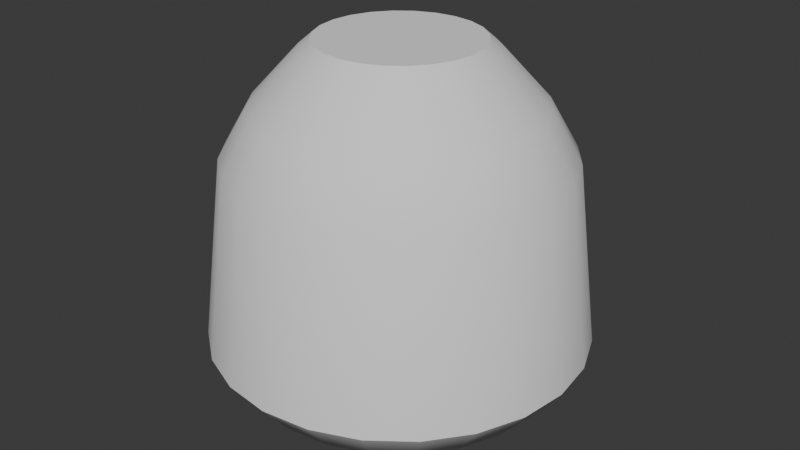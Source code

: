 # Source: 30maySoyuzDescentShape.blend  (saved by Blender 4.5.91; exported with 4.5.12 LTS)
import bpy
from mathutils import Matrix  # noqa: F401  (used for matrix-valued properties, if any)

bpy.ops.wm.read_factory_settings(use_empty=True)
scene = bpy.context.scene
scene.name = 'Scene'

# ---- node groups
ng_smooth_by_angle = bpy.data.node_groups.new('Smooth by Angle', 'GeometryNodeTree')
_s = ng_smooth_by_angle.interface.new_socket(name='Mesh', in_out='OUTPUT', socket_type='NodeSocketGeometry')
_s = ng_smooth_by_angle.interface.new_socket(name='Mesh', in_out='INPUT', socket_type='NodeSocketGeometry')
_s = ng_smooth_by_angle.interface.new_socket(name='Angle', in_out='INPUT', socket_type='NodeSocketFloat')
_s.subtype = 'ANGLE'
_s.default_value = 0.5236
_s.min_value = 0.0
_s.max_value = 3.142
_s.description = 'Maximum face angle for smooth edges'
_s = ng_smooth_by_angle.interface.new_socket(name='Ignore Sharpness', in_out='INPUT', socket_type='NodeSocketBool')
_s.force_non_field = True
ng_smooth_by_angle.description = 'Set the sharpness of mesh edges based on the angle between the neighboring faces'
ng_smooth_by_angle.is_modifier = True
_N = ng_smooth_by_angle.nodes; _L = ng_smooth_by_angle.links
n0 = _N.new('GeometryNodeSetShadeSmooth'); n0.name = 'Set Shade Smooth'; n0.location = (120, -80)
n0.domain = 'EDGE'
n1 = _N.new('GeometryNodeSetShadeSmooth'); n1.name = 'Set Shade Smooth.001'; n1.location = (300, -80)
n2 = _N.new('NodeGroupOutput'); n2.name = 'Group Output'; n2.location = (480, -80)
n3 = _N.new('GeometryNodeInputMeshEdgeAngle'); n3.name = 'Edge Angle'; n3.location = (-440, -240)
n4 = _N.new('NodeGroupInput'); n4.name = 'Group Input'; n4.location = (-80, -80)
n5 = _N.new('GeometryNodeInputEdgeSmooth'); n5.name = 'Is Edge Smooth'; n5.location = (-260, -120)
n6 = _N.new('GeometryNodeInputShadeSmooth'); n6.name = 'Is Shade Smooth'; n6.location = (-440, -397)
n7 = _N.new('FunctionNodeCompare'); n7.name = 'Compare'; n7.location = (-260, -260)
n7.operation = 'LESS_EQUAL'
n7.inputs[6].default_value = (0.0, 0.0, 0.0, 0.0)
n7.inputs[7].default_value = (0.0, 0.0, 0.0, 0.0)
n8 = _N.new('FunctionNodeBooleanMath'); n8.name = 'Boolean Math.001'; n8.location = (-80, -260)
n9 = _N.new('NodeGroupInput'); n9.name = 'Group Input.001'; n9.location = (-440, -329)
n10 = _N.new('NodeGroupInput'); n10.name = 'Group Input.002'; n10.location = (-259, -189)
n11 = _N.new('FunctionNodeBooleanMath'); n11.name = 'Boolean Math'; n11.location = (-80, -149)
n11.operation = 'OR'
n12 = _N.new('FunctionNodeBooleanMath'); n12.name = 'Boolean Math.002'; n12.location = (-260, -380)
n12.operation = 'OR'
n13 = _N.new('NodeGroupInput'); n13.name = 'Group Input.003'; n13.location = (-440, -460)
_L.new(n3.outputs[0], n7.inputs[0])
_L.new(n1.outputs[0], n2.inputs[0])
_L.new(n9.outputs[1], n7.inputs[1])
_L.new(n7.outputs[0], n8.inputs[0])
_L.new(n4.outputs[0], n0.inputs[0])
_L.new(n0.outputs[0], n1.inputs[0])
_L.new(n8.outputs[0], n0.inputs[2])
_L.new(n10.outputs[2], n11.inputs[1])
_L.new(n5.outputs[0], n11.inputs[0])
_L.new(n11.outputs[0], n0.inputs[1])
_L.new(n13.outputs[2], n12.inputs[1])
_L.new(n6.outputs[0], n12.inputs[0])
_L.new(n12.outputs[0], n8.inputs[1])
n2.is_active_output = True

# ---- world
world_world = bpy.data.worlds.new('World'); scene.world = world_world
world_world.use_nodes = True; world_world.node_tree.nodes.clear()
_N = world_world.node_tree.nodes; _L = world_world.node_tree.links
n0 = _N.new('ShaderNodeOutputWorld'); n0.name = 'World Output'; n0.location = (200, 100)
n1 = _N.new('ShaderNodeBackground'); n1.name = 'Background'; n1.location = (-200, 100)
n1.inputs[0].default_value = (0.05088, 0.05088, 0.05088, 1.0)
_L.new(n1.outputs[0], n0.inputs[0])
n0.is_active_output = True
world_world.color = (0.05088, 0.05088, 0.05088)
world_world.sun_shadow_jitter_overblur = 0.0

# ---- meshes
me_cylinder_002 = bpy.data.meshes.new('Cylinder.002')
me_cylinder_002.from_pydata([(0.0, 1.085, -0.6), (1.079e-09, 0.9552, 0.6), (0.2808, 1.048, -0.6), (0.2472, 0.9227, 0.6), (0.5425, 0.9396, -0.6), (0.4776, 0.8273, 0.6), (0.7672, 0.7672, -0.6), (0.6755, 0.6755, 0.6), (0.9396, 0.5425, -0.6), (0.8273, 0.4776, 0.6), (1.048, 0.2808, -0.6), (0.9227, 0.2472, 0.6), (1.085, 0.0, -0.6), (0.9552, -2.467e-09, 0.6), (1.048, -0.2808, -0.6), (0.9227, -0.2472, 0.6), (0.9396, -0.5425, -0.6), (0.8273, -0.4776, 0.6), (0.7672, -0.7672, -0.6), (0.6755, -0.6755, 0.6), (0.5425, -0.9396, -0.6), (0.4776, -0.8273, 0.6), (0.2808, -1.048, -0.6), (0.2472, -0.9227, 0.6), (0.0, -1.085, -0.6), (1.079e-09, -0.9552, 0.6), (-0.2808, -1.048, -0.6), (-0.2472, -0.9227, 0.6), (-0.5425, -0.9396, -0.6), (-0.4776, -0.8273, 0.6), (-0.7672, -0.7672, -0.6), (-0.6755, -0.6755, 0.6), (-0.9396, -0.5425, -0.6), (-0.8273, -0.4776, 0.6), (-1.048, -0.2808, -0.6), (-0.9227, -0.2472, 0.6), (-1.085, 0.0, -0.6), (-0.9552, -2.467e-09, 0.6), (-1.048, 0.2808, -0.6), (-0.9227, 0.2472, 0.6), (-0.9396, 0.5425, -0.6), (-0.8273, 0.4776, 0.6), (-0.7672, 0.7672, -0.6), (-0.6755, 0.6755, 0.6), (-0.5425, 0.9396, -0.6), (-0.4776, 0.8273, 0.6), (-0.2808, 1.048, -0.6), (-0.2472, 0.9227, 0.6), (0.137, 0.5114, 1.247), (1.781e-08, 0.5295, 1.247), (0.2647, 0.4585, 1.247), (0.3744, 0.3744, 1.247), (0.4585, 0.2647, 1.247), (0.5114, 0.137, 1.247), (0.5295, -1.368e-09, 1.247), (0.5114, -0.137, 1.247), (0.4585, -0.2647, 1.247), (0.3744, -0.3744, 1.247), (0.2647, -0.4585, 1.247), (0.137, -0.5114, 1.247), (1.781e-08, -0.5295, 1.247), (-0.137, -0.5114, 1.247), (-0.2647, -0.4585, 1.247), (-0.3744, -0.3744, 1.247), (-0.4585, -0.2647, 1.247), (-0.5114, -0.137, 1.247), (-0.5295, -1.368e-09, 1.247), (-0.5114, 0.137, 1.247), (-0.4585, 0.2647, 1.247), (-0.3744, 0.3744, 1.247), (-0.2647, 0.4585, 1.247), (-0.137, 0.5114, 1.247), (-0.5594, 0.5594, 0.9235), (-0.3956, 0.6852, 0.9235), (0.6852, 0.3956, 0.9235), (0.7642, 0.2048, 0.9235), (0.5594, -0.5594, 0.9235), (0.3956, -0.6852, 0.9235), (-0.3956, -0.6852, 0.9235), (-0.5594, -0.5594, 0.9235), (-0.7642, 0.2048, 0.9235), (-0.6852, 0.3956, 0.9235), (0.3956, 0.6852, 0.9235), (0.5594, 0.5594, 0.9235), (0.7642, -0.2048, 0.9235), (0.6852, -0.3956, 0.9235), (9.533e-09, 0.7912, 0.9235), (0.2048, 0.7642, 0.9235), (9.533e-09, -0.7912, 0.9235), (-0.2048, -0.7642, 0.9235), (-0.7642, -0.2048, 0.9235), (-0.7912, -2.456e-09, 0.9235), (-0.2048, 0.7642, 0.9235), (0.7912, -2.456e-09, 0.9235), (0.2048, -0.7642, 0.9235), (-0.6852, -0.3956, 0.9235), (0.1182, 0.4412, 1.318), (1.988e-08, 0.4568, 1.318), (0.2284, 0.3956, 1.318), (0.323, 0.323, 1.318), (0.3956, 0.2284, 1.318), (0.4412, 0.1182, 1.318), (0.4568, -1.003e-09, 1.318), (0.4412, -0.1182, 1.318), (0.3956, -0.2284, 1.318), (0.323, -0.323, 1.318), (0.2284, -0.3956, 1.318), (0.1182, -0.4412, 1.318), (1.988e-08, -0.4568, 1.318), (-0.1182, -0.4412, 1.318), (-0.2284, -0.3956, 1.318), (-0.323, -0.323, 1.318), (-0.3956, -0.2284, 1.318), (-0.4412, -0.1182, 1.318), (-0.4568, -1.003e-09, 1.318), (-0.4412, 0.1182, 1.318), (-0.3956, 0.2284, 1.318), (-0.323, 0.323, 1.318), (-0.2284, 0.3956, 1.318), (-0.1182, 0.4412, 1.318)], [], [(0, 1, 3, 2), (2, 3, 5, 4), (4, 5, 7, 6), (6, 7, 9, 8), (8, 9, 11, 10), (10, 11, 13, 12), (12, 13, 15, 14), (14, 15, 17, 16), (16, 17, 19, 18), (18, 19, 21, 20), (20, 21, 23, 22), (22, 23, 25, 24), (24, 25, 27, 26), (26, 27, 29, 28), (28, 29, 31, 30), (30, 31, 33, 32), (32, 33, 35, 34), (34, 35, 37, 36), (36, 37, 39, 38), (38, 39, 41, 40), (40, 41, 43, 42), (42, 43, 45, 44), (73, 72, 69, 70), (44, 45, 47, 46), (46, 47, 1, 0), (35, 33, 95, 90), (25, 23, 94, 88), (75, 74, 52, 53), (77, 76, 57, 58), (79, 78, 62, 63), (81, 80, 67, 68), (83, 82, 50, 51), (85, 84, 55, 56), (87, 86, 49, 48), (89, 88, 60, 61), (91, 90, 65, 66), (92, 73, 70, 71), (93, 75, 53, 54), (94, 77, 58, 59), (95, 79, 63, 64), (72, 81, 68, 69), (74, 83, 51, 52), (76, 85, 56, 57), (78, 89, 61, 62), (80, 91, 66, 67), (86, 92, 71, 49), (82, 87, 48, 50), (84, 93, 54, 55), (88, 94, 59, 60), (90, 95, 64, 65), (15, 13, 93, 84), (5, 3, 87, 82), (1, 47, 92, 86), (39, 37, 91, 80), (29, 27, 89, 78), (19, 17, 85, 76), (9, 7, 83, 74), (43, 41, 81, 72), (33, 31, 79, 95), (23, 21, 77, 94), (13, 11, 75, 93), (47, 45, 73, 92), (37, 35, 90, 91), (27, 25, 88, 89), (3, 1, 86, 87), (17, 15, 84, 85), (7, 5, 82, 83), (41, 39, 80, 81), (31, 29, 78, 79), (21, 19, 76, 77), (11, 9, 74, 75), (45, 43, 72, 73), (61, 60, 108, 109), (54, 53, 101, 102), (69, 68, 116, 117), (62, 61, 109, 110), (55, 54, 102, 103), (70, 69, 117, 118), (63, 62, 110, 111), (56, 55, 103, 104), (71, 70, 118, 119), (48, 49, 97, 96), (64, 63, 111, 112), (57, 56, 104, 105), (49, 71, 119, 97), (50, 48, 96, 98), (65, 64, 112, 113), (58, 57, 105, 106), (51, 50, 98, 99), (66, 65, 113, 114), (59, 58, 106, 107), (52, 51, 99, 100), (67, 66, 114, 115), (60, 59, 107, 108), (53, 52, 100, 101), (68, 67, 115, 116), (0, 2, 4, 6, 8, 10, 12, 14, 16, 18, 20, 22, 24, 26, 28, 30, 32, 34, 36, 38, 40, 42, 44, 46), (96, 97, 119, 118, 117, 116, 115, 114, 113, 112, 111, 110, 109, 108, 107, 106, 105, 104, 103, 102, 101, 100, 99, 98)])
me_cylinder_002.polygons.foreach_set('use_smooth', [True] * 98)
_uv = me_cylinder_002.uv_layers.new(name='UVMap')
_uv.uv.foreach_set('vector', [1.0, 0.5, 1.0, 1.0, 0.9583, 1.0, 0.9583, 0.5, 0.9583, 0.5, 0.9583, 1.0, 0.9167, 1.0, 0.9167, 0.5, 0.9167, 0.5, 0.9167, 1.0, 0.875, 1.0, 0.875, 0.5, 0.875, 0.5, 0.875, 1.0, 0.8333, 1.0, 0.8333, 0.5, 0.8333, 0.5, 0.8333, 1.0, 0.7917, 1.0, 0.7917, 0.5, 0.7917, 0.5, 0.7917, 1.0, 0.75, 1.0, 0.75, 0.5, 0.75, 0.5, 0.75, 1.0, 0.7083, 1.0, 0.7083, 0.5, 0.7083, 0.5, 0.7083, 1.0, 0.6667, 1.0, 0.6667, 0.5, 0.6667, 0.5, 0.6667, 1.0, 0.625, 1.0, 0.625, 0.5, 0.625, 0.5, 0.625, 1.0, 0.5833, 1.0, 0.5833, 0.5, 0.5833, 0.5, 0.5833, 1.0, 0.5417, 1.0, 0.5417, 0.5, 0.5417, 0.5, 0.5417, 1.0, 0.5, 1.0, 0.5, 0.5, 0.5, 0.5, 0.5, 1.0, 0.4583, 1.0, 0.4583, 0.5, 0.4583, 0.5, 0.4583, 1.0, 0.4167, 1.0, 0.4167, 0.5, 0.4167, 0.5, 0.4167, 1.0, 0.375, 1.0, 0.375, 0.5, 0.375, 0.5, 0.375, 1.0, 0.3333, 1.0, 0.3333, 0.5, 0.3333, 0.5, 0.3333, 1.0, 0.2917, 1.0, 0.2917, 0.5, 0.2917, 0.5, 0.2917, 1.0, 0.25, 1.0, 0.25, 0.5, 0.25, 0.5, 0.25, 1.0, 0.2083, 1.0, 0.2083, 0.5, 0.2083, 0.5, 0.2083, 1.0, 0.1667, 1.0, 0.1667, 0.5, 0.1667, 0.5, 0.1667, 1.0, 0.125, 1.0, 0.125, 0.5, 0.125, 0.5, 0.125, 1.0, 0.08333, 1.0, 0.08333, 0.5, 0.08333, 1.0, 0.125, 1.0, 0.125, 1.0, 0.08333, 1.0, 0.08333, 0.5, 0.08333, 1.0, 0.04167, 1.0, 0.04167, 0.5, 0.04167, 0.5, 0.04167, 1.0, -1.863e-07, 1.0, -1.863e-07, 0.5, 0.2917, 1.0, 0.3333, 1.0, 0.3333, 1.0, 0.2917, 1.0, 0.5, 1.0, 0.5417, 1.0, 0.5417, 1.0, 0.5, 1.0, 0.7917, 1.0, 0.8333, 1.0, 0.8333, 1.0, 0.7917, 1.0, 0.5833, 1.0, 0.625, 1.0, 0.625, 1.0, 0.5833, 1.0, 0.375, 1.0, 0.4167, 1.0, 0.4167, 1.0, 0.375, 1.0, 0.1667, 1.0, 0.2083, 1.0, 0.2083, 1.0, 0.1667, 1.0, 0.875, 1.0, 0.9167, 1.0, 0.9167, 1.0, 0.875, 1.0, 0.6667, 1.0, 0.7083, 1.0, 0.7083, 1.0, 0.6667, 1.0, 0.9583, 1.0, 1.0, 1.0, 1.0, 1.0, 0.9583, 1.0, 0.4583, 1.0, 0.5, 1.0, 0.5, 1.0, 0.4583, 1.0, 0.25, 1.0, 0.2917, 1.0, 0.2917, 1.0, 0.25, 1.0, 0.04167, 1.0, 0.08333, 1.0, 0.08333, 1.0, 0.04167, 1.0, 0.75, 1.0, 0.7917, 1.0, 0.7917, 1.0, 0.75, 1.0, 0.5417, 1.0, 0.5833, 1.0, 0.5833, 1.0, 0.5417, 1.0, 0.3333, 1.0, 0.375, 1.0, 0.375, 1.0, 0.3333, 1.0, 0.125, 1.0, 0.1667, 1.0, 0.1667, 1.0, 0.125, 1.0, 0.8333, 1.0, 0.875, 1.0, 0.875, 1.0, 0.8333, 1.0, 0.625, 1.0, 0.6667, 1.0, 0.6667, 1.0, 0.625, 1.0, 0.4167, 1.0, 0.4583, 1.0, 0.4583, 1.0, 0.4167, 1.0, 0.2083, 1.0, 0.25, 1.0, 0.25, 1.0, 0.2083, 1.0, -1.863e-07, 1.0, 0.04167, 1.0, 0.04167, 1.0, -1.863e-07, 1.0, 0.9167, 1.0, 0.9583, 1.0, 0.9583, 1.0, 0.9167, 1.0, 0.7083, 1.0, 0.75, 1.0, 0.75, 1.0, 0.7083, 1.0, 0.5, 1.0, 0.5417, 1.0, 0.5417, 1.0, 0.5, 1.0, 0.2917, 1.0, 0.3333, 1.0, 0.3333, 1.0, 0.2917, 1.0, 0.7083, 1.0, 0.75, 1.0, 0.75, 1.0, 0.7083, 1.0, 0.9167, 1.0, 0.9583, 1.0, 0.9583, 1.0, 0.9167, 1.0, -1.863e-07, 1.0, 0.04167, 1.0, 0.04167, 1.0, -1.863e-07, 1.0, 0.2083, 1.0, 0.25, 1.0, 0.25, 1.0, 0.2083, 1.0, 0.4167, 1.0, 0.4583, 1.0, 0.4583, 1.0, 0.4167, 1.0, 0.625, 1.0, 0.6667, 1.0, 0.6667, 1.0, 0.625, 1.0, 0.8333, 1.0, 0.875, 1.0, 0.875, 1.0, 0.8333, 1.0, 0.125, 1.0, 0.1667, 1.0, 0.1667, 1.0, 0.125, 1.0, 0.3333, 1.0, 0.375, 1.0, 0.375, 1.0, 0.3333, 1.0, 0.5417, 1.0, 0.5833, 1.0, 0.5833, 1.0, 0.5417, 1.0, 0.75, 1.0, 0.7917, 1.0, 0.7917, 1.0, 0.75, 1.0, 0.04167, 1.0, 0.08333, 1.0, 0.08333, 1.0, 0.04167, 1.0, 0.25, 1.0, 0.2917, 1.0, 0.2917, 1.0, 0.25, 1.0, 0.4583, 1.0, 0.5, 1.0, 0.5, 1.0, 0.4583, 1.0, 0.9583, 1.0, 1.0, 1.0, 1.0, 1.0, 0.9583, 1.0, 0.6667, 1.0, 0.7083, 1.0, 0.7083, 1.0, 0.6667, 1.0, 0.875, 1.0, 0.9167, 1.0, 0.9167, 1.0, 0.875, 1.0, 0.1667, 1.0, 0.2083, 1.0, 0.2083, 1.0, 0.1667, 1.0, 0.375, 1.0, 0.4167, 1.0, 0.4167, 1.0, 0.375, 1.0, 0.5833, 1.0, 0.625, 1.0, 0.625, 1.0, 0.5833, 1.0, 0.7917, 1.0, 0.8333, 1.0, 0.8333, 1.0, 0.7917, 1.0, 0.08333, 1.0, 0.125, 1.0, 0.125, 1.0, 0.08333, 1.0, 0.4583, 1.0, 0.5, 1.0, 0.5, 1.0, 0.4583, 1.0, 0.75, 1.0, 0.7917, 1.0, 0.7917, 1.0, 0.75, 1.0, 0.125, 1.0, 0.1667, 1.0, 0.1667, 1.0, 0.125, 1.0, 0.4167, 1.0, 0.4583, 1.0, 0.4583, 1.0, 0.4167, 1.0, 0.7083, 1.0, 0.75, 1.0, 0.75, 1.0, 0.7083, 1.0, 0.08333, 1.0, 0.125, 1.0, 0.125, 1.0, 0.08333, 1.0, 0.375, 1.0, 0.4167, 1.0, 0.4167, 1.0, 0.375, 1.0, 0.6667, 1.0, 0.7083, 1.0, 0.7083, 1.0, 0.6667, 1.0, 0.04167, 1.0, 0.08333, 1.0, 0.08333, 1.0, 0.04167, 1.0, 0.9583, 1.0, 1.0, 1.0, 1.0, 1.0, 0.9583, 1.0, 0.3333, 1.0, 0.375, 1.0, 0.375, 1.0, 0.3333, 1.0, 0.625, 1.0, 0.6667, 1.0, 0.6667, 1.0, 0.625, 1.0, -1.863e-07, 1.0, 0.04167, 1.0, 0.04167, 1.0, -1.863e-07, 1.0, 0.9167, 1.0, 0.9583, 1.0, 0.9583, 1.0, 0.9167, 1.0, 0.2917, 1.0, 0.3333, 1.0, 0.3333, 1.0, 0.2917, 1.0, 0.5833, 1.0, 0.625, 1.0, 0.625, 1.0, 0.5833, 1.0, 0.875, 1.0, 0.9167, 1.0, 0.9167, 1.0, 0.875, 1.0, 0.25, 1.0, 0.2917, 1.0, 0.2917, 1.0, 0.25, 1.0, 0.5417, 1.0, 0.5833, 1.0, 0.5833, 1.0, 0.5417, 1.0, 0.8333, 1.0, 0.875, 1.0, 0.875, 1.0, 0.8333, 1.0, 0.2083, 1.0, 0.25, 1.0, 0.25, 1.0, 0.2083, 1.0, 0.5, 1.0, 0.5417, 1.0, 0.5417, 1.0, 0.5, 1.0, 0.7917, 1.0, 0.8333, 1.0, 0.8333, 1.0, 0.7917, 1.0, 0.1667, 1.0, 0.2083, 1.0, 0.2083, 1.0, 0.1667, 1.0, -1.863e-07, 0.5, 0.9583, 0.5, 0.9167, 0.5, 0.875, 0.5, 0.8333, 0.5, 0.7917, 0.5, 0.75, 0.5, 0.7083, 0.5, 0.6667, 0.5, 0.625, 0.5, 0.5833, 0.5, 0.5417, 0.5, 0.5, 0.5, 0.4583, 0.5, 0.4167, 0.5, 0.375, 0.5, 0.3333, 0.5, 0.2917, 0.5, 0.25, 0.5, 0.2083, 0.5, 0.1667, 0.5, 0.125, 0.5, 0.08333, 0.5, 0.04167, 0.5, 0.9583, 1.0, -1.863e-07, 1.0, 0.04167, 1.0, 0.08333, 1.0, 0.125, 1.0, 0.1667, 1.0, 0.2083, 1.0, 0.25, 1.0, 0.2917, 1.0, 0.3333, 1.0, 0.375, 1.0, 0.4167, 1.0, 0.4583, 1.0, 0.5, 1.0, 0.5417, 1.0, 0.5833, 1.0, 0.625, 1.0, 0.6667, 1.0, 0.7083, 1.0, 0.75, 1.0, 0.7917, 1.0, 0.8333, 1.0, 0.875, 1.0, 0.9167, 1.0])
me_cylinder_002.update()
me_cylinder_003 = bpy.data.meshes.new('Cylinder.003')
me_cylinder_003.from_pydata([(0.0, 1.085, -0.6), (0.2808, 1.048, -0.6), (0.5425, 0.9396, -0.6), (0.7672, 0.7672, -0.6), (0.9396, 0.5425, -0.6), (1.048, 0.2808, -0.6), (1.085, 0.0, -0.6), (1.048, -0.2808, -0.6), (0.9396, -0.5425, -0.6), (0.7672, -0.7672, -0.6), (0.5425, -0.9396, -0.6), (0.2808, -1.048, -0.6), (0.0, -1.085, -0.6), (-0.2808, -1.048, -0.6), (-0.5425, -0.9396, -0.6), (-0.7672, -0.7672, -0.6), (-0.9396, -0.5425, -0.6), (-1.048, -0.2808, -0.6), (-1.085, 0.0, -0.6), (-1.048, 0.2808, -0.6), (-0.9396, 0.5425, -0.6), (-0.7672, 0.7672, -0.6), (-0.5425, 0.9396, -0.6), (-0.2808, 1.048, -0.6), (9.581e-09, 0.2853, -1.094), (0.07383, 0.2756, -1.094), (0.1426, 0.2471, -1.094), (0.2017, 0.2017, -1.094), (0.2471, 0.1426, -1.094), (0.2756, 0.07383, -1.094), (0.2853, -1.052e-08, -1.094), (0.2756, -0.07383, -1.094), (0.2471, -0.1426, -1.094), (0.2017, -0.2017, -1.094), (0.1426, -0.2471, -1.094), (0.07383, -0.2756, -1.094), (9.581e-09, -0.2853, -1.094), (-0.07383, -0.2756, -1.094), (-0.1426, -0.2471, -1.094), (-0.2017, -0.2017, -1.094), (-0.2471, -0.1426, -1.094), (-0.2756, -0.07383, -1.094), (-0.2853, -1.052e-08, -1.094), (-0.2756, 0.07383, -1.094), (-0.2471, 0.1426, -1.094), (-0.2017, 0.2017, -1.094), (-0.1426, 0.2471, -1.094), (-0.07383, 0.2756, -1.094), (0.8778, 0.2352, -0.8471), (0.787, 0.4544, -0.8471), (0.4544, -0.787, -0.8471), (0.6426, -0.6426, -0.8471), (-0.6426, -0.6426, -0.8471), (-0.4544, -0.787, -0.8471), (-0.787, 0.4544, -0.8471), (-0.8778, 0.2352, -0.8471), (0.6426, 0.6426, -0.8471), (0.4544, 0.787, -0.8471), (0.787, -0.4544, -0.8471), (0.8778, -0.2352, -0.8471), (-0.2352, -0.8778, -0.8471), (3.652e-09, -0.9088, -0.8471), (0.2352, 0.8778, -0.8471), (3.652e-09, 0.9088, -0.8471), (-0.9088, -6.714e-09, -0.8471), (-0.8778, -0.2352, -0.8471), (-0.2352, 0.8778, -0.8471), (-0.4544, 0.787, -0.8471), (0.9088, -6.714e-09, -0.8471), (0.2352, -0.8778, -0.8471), (-0.787, -0.4544, -0.8471), (-0.6426, 0.6426, -0.8471), (0.641, 0.1718, -0.9706), (0.3318, -0.5747, -0.9706), (-0.4693, -0.4693, -0.9706), (-0.5747, 0.3318, -0.9706), (0.4693, 0.4693, -0.9706), (0.5747, -0.3318, -0.9706), (-0.1718, -0.641, -0.9706), (0.1718, 0.641, -0.9706), (-0.6636, -8.714e-09, -0.9706), (-0.1718, 0.641, -0.9706), (0.6636, -8.714e-09, -0.9706), (0.1718, -0.641, -0.9706), (-0.5747, -0.3318, -0.9706), (-0.4693, 0.4693, -0.9706), (0.5747, 0.3318, -0.9706), (0.4693, -0.4693, -0.9706), (-0.3318, -0.5747, -0.9706), (-0.641, 0.1718, -0.9706), (0.3318, 0.5747, -0.9706), (0.641, -0.1718, -0.9706), (6.923e-09, -0.6636, -0.9706), (6.923e-09, 0.6636, -0.9706), (-0.641, -0.1718, -0.9706), (-0.3318, 0.5747, -0.9706)], [], [(86, 72, 29, 28), (87, 73, 34, 33), (88, 74, 39, 38), (89, 75, 44, 43), (90, 76, 27, 26), (91, 77, 32, 31), (92, 78, 37, 36), (93, 79, 25, 24), (94, 80, 42, 41), (95, 81, 47, 46), (72, 82, 30, 29), (73, 83, 35, 34), (74, 84, 40, 39), (75, 85, 45, 44), (76, 86, 28, 27), (77, 87, 33, 32), (78, 88, 38, 37), (80, 89, 43, 42), (81, 93, 24, 47), (79, 90, 26, 25), (82, 91, 31, 30), (83, 92, 36, 35), (84, 94, 41, 40), (85, 95, 46, 45), (24, 25, 26, 27, 28, 29, 30, 31, 32, 33, 34, 35, 36, 37, 38, 39, 40, 41, 42, 43, 44, 45, 46, 47), (21, 22, 67, 71), (16, 17, 65, 70), (11, 12, 61, 69), (6, 7, 59, 68), (1, 2, 57, 62), (23, 0, 63, 66), (18, 19, 55, 64), (13, 14, 53, 60), (8, 9, 51, 58), (3, 4, 49, 56), (20, 21, 71, 54), (15, 16, 70, 52), (10, 11, 69, 50), (5, 6, 68, 48), (22, 23, 66, 67), (17, 18, 64, 65), (0, 1, 62, 63), (12, 13, 60, 61), (7, 8, 58, 59), (2, 3, 56, 57), (19, 20, 54, 55), (14, 15, 52, 53), (9, 10, 50, 51), (4, 5, 48, 49), (71, 67, 95, 85), (70, 65, 94, 84), (69, 61, 92, 83), (68, 59, 91, 82), (62, 57, 90, 79), (66, 63, 93, 81), (64, 55, 89, 80), (60, 53, 88, 78), (58, 51, 87, 77), (56, 49, 86, 76), (54, 71, 85, 75), (52, 70, 84, 74), (50, 69, 83, 73), (48, 68, 82, 72), (67, 66, 81, 95), (65, 64, 80, 94), (63, 62, 79, 93), (61, 60, 78, 92), (59, 58, 77, 91), (57, 56, 76, 90), (55, 54, 75, 89), (53, 52, 74, 88), (51, 50, 73, 87), (49, 48, 72, 86), (0, 23, 22, 21, 20, 19, 18, 17, 16, 15, 14, 13, 12, 11, 10, 9, 8, 7, 6, 5, 4, 3, 2, 1)])
me_cylinder_003.polygons.foreach_set('use_smooth', [True] * 74)
_uv = me_cylinder_003.uv_layers.new(name='UVMap')
_uv.uv.foreach_set('vector', [0.8333, 0.5, 0.7917, 0.5, 0.7917, 0.5, 0.8333, 0.5, 0.625, 0.5, 0.5833, 0.5, 0.5833, 0.5, 0.625, 0.5, 0.4167, 0.5, 0.375, 0.5, 0.375, 0.5, 0.4167, 0.5, 0.2083, 0.5, 0.1667, 0.5, 0.1667, 0.5, 0.2083, 0.5, 0.9167, 0.5, 0.875, 0.5, 0.875, 0.5, 0.9167, 0.5, 0.7083, 0.5, 0.6667, 0.5, 0.6667, 0.5, 0.7083, 0.5, 0.5, 0.5, 0.4583, 0.5, 0.4583, 0.5, 0.5, 0.5, 1.0, 0.5, 0.9583, 0.5, 0.9583, 0.5, 1.0, 0.5, 0.2917, 0.5, 0.25, 0.5, 0.25, 0.5, 0.2917, 0.5, 0.08333, 0.5, 0.04167, 0.5, 0.04167, 0.5, 0.08333, 0.5, 0.7917, 0.5, 0.75, 0.5, 0.75, 0.5, 0.7917, 0.5, 0.5833, 0.5, 0.5417, 0.5, 0.5417, 0.5, 0.5833, 0.5, 0.375, 0.5, 0.3333, 0.5, 0.3333, 0.5, 0.375, 0.5, 0.1667, 0.5, 0.125, 0.5, 0.125, 0.5, 0.1667, 0.5, 0.875, 0.5, 0.8333, 0.5, 0.8333, 0.5, 0.875, 0.5, 0.6667, 0.5, 0.625, 0.5, 0.625, 0.5, 0.6667, 0.5, 0.4583, 0.5, 0.4167, 0.5, 0.4167, 0.5, 0.4583, 0.5, 0.25, 0.5, 0.2083, 0.5, 0.2083, 0.5, 0.25, 0.5, 0.04167, 0.5, -1.863e-07, 0.5, -1.863e-07, 0.5, 0.04167, 0.5, 0.9583, 0.5, 0.9167, 0.5, 0.9167, 0.5, 0.9583, 0.5, 0.75, 0.5, 0.7083, 0.5, 0.7083, 0.5, 0.75, 0.5, 0.5417, 0.5, 0.5, 0.5, 0.5, 0.5, 0.5417, 0.5, 0.3333, 0.5, 0.2917, 0.5, 0.2917, 0.5, 0.3333, 0.5, 0.125, 0.5, 0.08333, 0.5, 0.08333, 0.5, 0.125, 0.5, -1.863e-07, 0.5, 0.9583, 0.5, 0.9167, 0.5, 0.875, 0.5, 0.8333, 0.5, 0.7917, 0.5, 0.75, 0.5, 0.7083, 0.5, 0.6667, 0.5, 0.625, 0.5, 0.5833, 0.5, 0.5417, 0.5, 0.5, 0.5, 0.4583, 0.5, 0.4167, 0.5, 0.375, 0.5, 0.3333, 0.5, 0.2917, 0.5, 0.25, 0.5, 0.2083, 0.5, 0.1667, 0.5, 0.125, 0.5, 0.08333, 0.5, 0.04167, 0.5, 0.125, 0.5, 0.08333, 0.5, 0.08333, 0.5, 0.125, 0.5, 0.3333, 0.5, 0.2917, 0.5, 0.2917, 0.5, 0.3333, 0.5, 0.5417, 0.5, 0.5, 0.5, 0.5, 0.5, 0.5417, 0.5, 0.75, 0.5, 0.7083, 0.5, 0.7083, 0.5, 0.75, 0.5, 0.9583, 0.5, 0.9167, 0.5, 0.9167, 0.5, 0.9583, 0.5, 0.04167, 0.5, -1.863e-07, 0.5, -1.863e-07, 0.5, 0.04167, 0.5, 0.25, 0.5, 0.2083, 0.5, 0.2083, 0.5, 0.25, 0.5, 0.4583, 0.5, 0.4167, 0.5, 0.4167, 0.5, 0.4583, 0.5, 0.6667, 0.5, 0.625, 0.5, 0.625, 0.5, 0.6667, 0.5, 0.875, 0.5, 0.8333, 0.5, 0.8333, 0.5, 0.875, 0.5, 0.1667, 0.5, 0.125, 0.5, 0.125, 0.5, 0.1667, 0.5, 0.375, 0.5, 0.3333, 0.5, 0.3333, 0.5, 0.375, 0.5, 0.5833, 0.5, 0.5417, 0.5, 0.5417, 0.5, 0.5833, 0.5, 0.7917, 0.5, 0.75, 0.5, 0.75, 0.5, 0.7917, 0.5, 0.08333, 0.5, 0.04167, 0.5, 0.04167, 0.5, 0.08333, 0.5, 0.2917, 0.5, 0.25, 0.5, 0.25, 0.5, 0.2917, 0.5, 1.0, 0.5, 0.9583, 0.5, 0.9583, 0.5, 1.0, 0.5, 0.5, 0.5, 0.4583, 0.5, 0.4583, 0.5, 0.5, 0.5, 0.7083, 0.5, 0.6667, 0.5, 0.6667, 0.5, 0.7083, 0.5, 0.9167, 0.5, 0.875, 0.5, 0.875, 0.5, 0.9167, 0.5, 0.2083, 0.5, 0.1667, 0.5, 0.1667, 0.5, 0.2083, 0.5, 0.4167, 0.5, 0.375, 0.5, 0.375, 0.5, 0.4167, 0.5, 0.625, 0.5, 0.5833, 0.5, 0.5833, 0.5, 0.625, 0.5, 0.8333, 0.5, 0.7917, 0.5, 0.7917, 0.5, 0.8333, 0.5, 0.125, 0.5, 0.08333, 0.5, 0.08333, 0.5, 0.125, 0.5, 0.3333, 0.5, 0.2917, 0.5, 0.2917, 0.5, 0.3333, 0.5, 0.5417, 0.5, 0.5, 0.5, 0.5, 0.5, 0.5417, 0.5, 0.75, 0.5, 0.7083, 0.5, 0.7083, 0.5, 0.75, 0.5, 0.9583, 0.5, 0.9167, 0.5, 0.9167, 0.5, 0.9583, 0.5, 0.04167, 0.5, -1.863e-07, 0.5, -1.863e-07, 0.5, 0.04167, 0.5, 0.25, 0.5, 0.2083, 0.5, 0.2083, 0.5, 0.25, 0.5, 0.4583, 0.5, 0.4167, 0.5, 0.4167, 0.5, 0.4583, 0.5, 0.6667, 0.5, 0.625, 0.5, 0.625, 0.5, 0.6667, 0.5, 0.875, 0.5, 0.8333, 0.5, 0.8333, 0.5, 0.875, 0.5, 0.1667, 0.5, 0.125, 0.5, 0.125, 0.5, 0.1667, 0.5, 0.375, 0.5, 0.3333, 0.5, 0.3333, 0.5, 0.375, 0.5, 0.5833, 0.5, 0.5417, 0.5, 0.5417, 0.5, 0.5833, 0.5, 0.7917, 0.5, 0.75, 0.5, 0.75, 0.5, 0.7917, 0.5, 0.08333, 0.5, 0.04167, 0.5, 0.04167, 0.5, 0.08333, 0.5, 0.2917, 0.5, 0.25, 0.5, 0.25, 0.5, 0.2917, 0.5, 1.0, 0.5, 0.9583, 0.5, 0.9583, 0.5, 1.0, 0.5, 0.5, 0.5, 0.4583, 0.5, 0.4583, 0.5, 0.5, 0.5, 0.7083, 0.5, 0.6667, 0.5, 0.6667, 0.5, 0.7083, 0.5, 0.9167, 0.5, 0.875, 0.5, 0.875, 0.5, 0.9167, 0.5, 0.2083, 0.5, 0.1667, 0.5, 0.1667, 0.5, 0.2083, 0.5, 0.4167, 0.5, 0.375, 0.5, 0.375, 0.5, 0.4167, 0.5, 0.625, 0.5, 0.5833, 0.5, 0.5833, 0.5, 0.625, 0.5, 0.8333, 0.5, 0.7917, 0.5, 0.7917, 0.5, 0.8333, 0.5, -1.863e-07, 0.5, 0.04167, 0.5, 0.08333, 0.5, 0.125, 0.5, 0.1667, 0.5, 0.2083, 0.5, 0.25, 0.5, 0.2917, 0.5, 0.3333, 0.5, 0.375, 0.5, 0.4167, 0.5, 0.4583, 0.5, 0.5, 0.5, 0.5417, 0.5, 0.5833, 0.5, 0.625, 0.5, 0.6667, 0.5, 0.7083, 0.5, 0.75, 0.5, 0.7917, 0.5, 0.8333, 0.5, 0.875, 0.5, 0.9167, 0.5, 0.9583, 0.5])
me_cylinder_003.update()

# ---- objects
ob_cylinder_001 = bpy.data.objects.new('Cylinder.001', me_cylinder_002)
ob_cylinder_002 = bpy.data.objects.new('Cylinder.002', me_cylinder_003)

# ---- transforms, parenting, visibility, modifiers, constraints
ob_cylinder_001.location = (0.0, 0.0, 0.0)
ob_cylinder_001.scale = (0.9631, 0.9631, 0.85)
_m = ob_cylinder_001.modifiers.new('Smooth by Angle', 'NODES')
_m.node_group = ng_smooth_by_angle
_m.use_pin_to_last = True
_m.show_group_selector = False
ob_cylinder_002.location = (0.0, 0.0, 0.0)
ob_cylinder_002.scale = (0.9631, 0.9631, 0.85)
_m = ob_cylinder_002.modifiers.new('Smooth by Angle', 'NODES')
_m.node_group = ng_smooth_by_angle
_m.use_pin_to_last = True
_m.show_group_selector = False

# ---- collection membership
scene.collection.objects.link(ob_cylinder_001)
scene.collection.objects.link(ob_cylinder_002)

# ---- scene / render settings (as saved in the file)
scene.frame_start = 1; scene.frame_end = 250; scene.frame_set(1)
scene.render.engine = 'BLENDER_EEVEE_NEXT'
bpy.context.view_layer.update()

# ---- added for rendering (the .blend has no active camera and no usable light): camera, sun
cam_auto = bpy.data.cameras.new('AutoCamera')
cam_auto.lens = 50.0
cam_auto.sensor_width = 36.0
cam_auto.clip_end = 1000.0
ob_auto_camera = bpy.data.objects.new('AutoCamera', cam_auto)
scene.collection.objects.link(ob_auto_camera)
ob_auto_camera.location = (3.32807, -3.99368, 2.75746)
ob_auto_camera.rotation_euler = (1.09748, -7.21219e-08, 0.694738)
scene.camera = ob_auto_camera
light_auto_sun = bpy.data.lights.new('AutoSun', 'SUN')
light_auto_sun.energy = 3.0
light_auto_sun.angle = 0.0523599
ob_auto_sun = bpy.data.objects.new('AutoSun', light_auto_sun)
scene.collection.objects.link(ob_auto_sun)
ob_auto_sun.rotation_euler = (0.872665, 0.174533, 0.523599)
bpy.context.view_layer.update()
